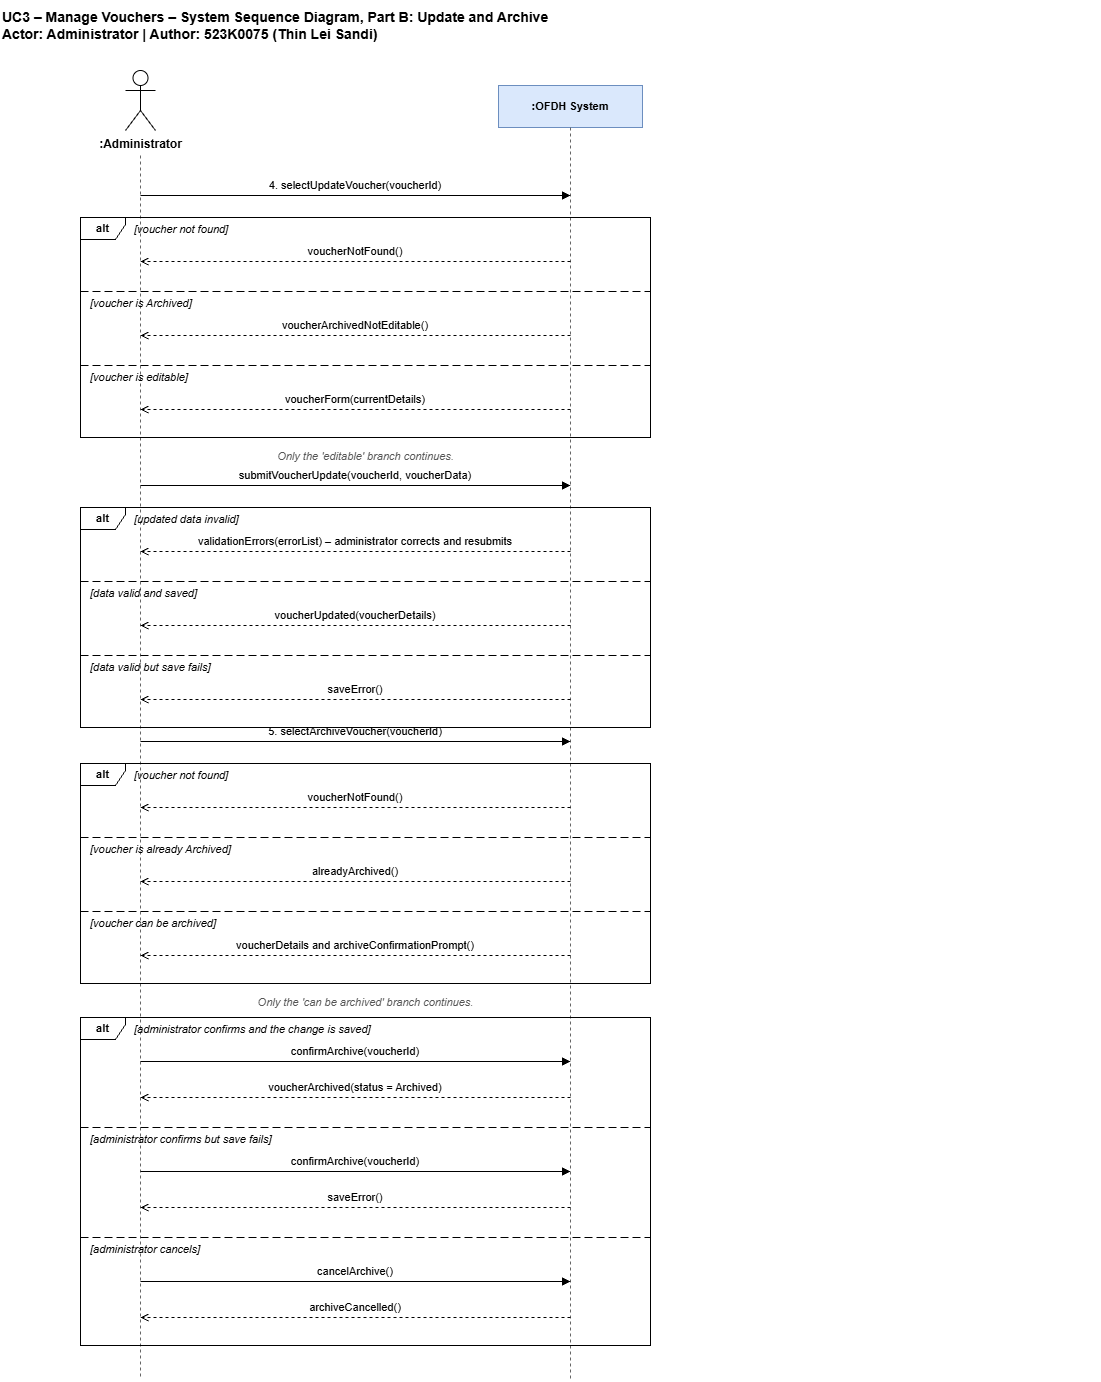

The diagram above was exported from draw.io. Its source (the exported page's mxGraphModel, read from the mxfile embedded in the PNG):
<mxGraphModel dx="1407" dy="3226" grid="1" gridSize="10" guides="1" tooltips="1" connect="1" arrows="1" fold="1" page="1" pageScale="1" pageWidth="1654" pageHeight="2339" math="0" shadow="0">
  <root>
    <mxCell id="0" />
    <mxCell id="1" parent="0" />
    <mxCell id="h_admin" parent="1" style="shape=umlActor;verticalLabelPosition=bottom;verticalAlign=top;html=1;fontSize=12;fontStyle=1;" value=":Administrator" vertex="1">
      <mxGeometry height="60" width="30" x="185" as="geometry" />
    </mxCell>
    <mxCell id="ll_admin" edge="1" parent="1" style="html=1;endArrow=none;dashed=1;strokeColor=#666666;" value="">
      <mxGeometry relative="1" as="geometry">
        <mxPoint x="200" y="85" as="sourcePoint" />
        <mxPoint x="200" y="1309" as="targetPoint" />
      </mxGeometry>
    </mxCell>
    <mxCell id="h_sys" parent="1" style="rounded=0;whiteSpace=wrap;html=1;fontSize=11;fontStyle=1;fillColor=#dae8fc;strokeColor=#6c8ebf;" value=":OFDH System" vertex="1">
      <mxGeometry height="42" width="144" x="558" y="15" as="geometry" />
    </mxCell>
    <mxCell id="ll_sys" edge="1" parent="1" style="html=1;endArrow=none;dashed=1;strokeColor=#666666;" value="">
      <mxGeometry relative="1" as="geometry">
        <mxPoint x="630" y="57" as="sourcePoint" />
        <mxPoint x="630" y="1309" as="targetPoint" />
      </mxGeometry>
    </mxCell>
    <mxCell id="title" parent="1" style="text;html=1;align=left;verticalAlign=middle;fontSize=14;fontStyle=1;" value="UC3 – Manage Vouchers – System Sequence Diagram, Part B: Update and Archive&#10;Actor: Administrator | Author: 523K0075 (Thin Lei Sandi)" vertex="1">
      <mxGeometry height="50" width="1100" x="60" y="-70" as="geometry" />
    </mxCell>
    <mxCell id="l1" edge="1" parent="1" style="html=1;endArrow=block;endFill=1;" value="">
      <mxGeometry relative="1" as="geometry">
        <mxPoint x="200" y="125" as="sourcePoint" />
        <mxPoint x="630" y="125" as="targetPoint" />
      </mxGeometry>
    </mxCell>
    <mxCell id="t2" parent="1" style="text;html=1;verticalAlign=middle;fontSize=11;align=center;verticalAlign=bottom;whiteSpace=wrap;" value="4. selectUpdateVoucher(voucherId)" vertex="1">
      <mxGeometry height="22" width="420" x="205" y="102" as="geometry" />
    </mxCell>
    <mxCell id="t3" parent="1" style="text;html=1;verticalAlign=middle;fontSize=11;align=left;fontStyle=2;" value="[voucher not found]" vertex="1">
      <mxGeometry height="20" width="520" x="192" y="149" as="geometry" />
    </mxCell>
    <mxCell id="l4" edge="1" parent="1" style="html=1;endArrow=open;endFill=0;dashed=1;" value="">
      <mxGeometry relative="1" as="geometry">
        <mxPoint x="630" y="191" as="sourcePoint" />
        <mxPoint x="200" y="191" as="targetPoint" />
      </mxGeometry>
    </mxCell>
    <mxCell id="t5" parent="1" style="text;html=1;verticalAlign=middle;fontSize=11;align=center;verticalAlign=bottom;whiteSpace=wrap;" value="voucherNotFound()" vertex="1">
      <mxGeometry height="22" width="420" x="205" y="168" as="geometry" />
    </mxCell>
    <mxCell id="l6" edge="1" parent="1" style="html=1;endArrow=none;dashed=1;dashPattern=8 4;" value="">
      <mxGeometry relative="1" as="geometry">
        <mxPoint x="140" y="221" as="sourcePoint" />
        <mxPoint x="710" y="221" as="targetPoint" />
      </mxGeometry>
    </mxCell>
    <mxCell id="t7" parent="1" style="text;html=1;verticalAlign=middle;fontSize=11;align=left;fontStyle=2;" value="[voucher is Archived]" vertex="1">
      <mxGeometry height="20" width="520" x="148" y="223" as="geometry" />
    </mxCell>
    <mxCell id="l8" edge="1" parent="1" style="html=1;endArrow=open;endFill=0;dashed=1;" value="">
      <mxGeometry relative="1" as="geometry">
        <mxPoint x="630" y="265" as="sourcePoint" />
        <mxPoint x="200" y="265" as="targetPoint" />
      </mxGeometry>
    </mxCell>
    <mxCell id="t9" parent="1" style="text;html=1;verticalAlign=middle;fontSize=11;align=center;verticalAlign=bottom;whiteSpace=wrap;" value="voucherArchivedNotEditable()" vertex="1">
      <mxGeometry height="22" width="420" x="205" y="242" as="geometry" />
    </mxCell>
    <mxCell id="l10" edge="1" parent="1" style="html=1;endArrow=none;dashed=1;dashPattern=8 4;" value="">
      <mxGeometry relative="1" as="geometry">
        <mxPoint x="140" y="295" as="sourcePoint" />
        <mxPoint x="710" y="295" as="targetPoint" />
      </mxGeometry>
    </mxCell>
    <mxCell id="t11" parent="1" style="text;html=1;verticalAlign=middle;fontSize=11;align=left;fontStyle=2;" value="[voucher is editable]" vertex="1">
      <mxGeometry height="20" width="520" x="148" y="297" as="geometry" />
    </mxCell>
    <mxCell id="l12" edge="1" parent="1" style="html=1;endArrow=open;endFill=0;dashed=1;" value="">
      <mxGeometry relative="1" as="geometry">
        <mxPoint x="630" y="339" as="sourcePoint" />
        <mxPoint x="200" y="339" as="targetPoint" />
      </mxGeometry>
    </mxCell>
    <mxCell id="t13" parent="1" style="text;html=1;verticalAlign=middle;fontSize=11;align=center;verticalAlign=bottom;whiteSpace=wrap;" value="voucherForm(currentDetails)" vertex="1">
      <mxGeometry height="22" width="420" x="205" y="316" as="geometry" />
    </mxCell>
    <mxCell id="f14" parent="1" style="shape=umlFrame;whiteSpace=wrap;html=1;width=45;height=22;fontSize=11;fontStyle=1;fillColor=none;" value="alt" vertex="1">
      <mxGeometry height="220" width="570" x="140" y="147" as="geometry" />
    </mxCell>
    <mxCell id="t15" parent="1" style="text;html=1;verticalAlign=middle;fontSize=11;align=center;fontStyle=2;fontColor=#555555;" value="Only the 'editable' branch continues." vertex="1">
      <mxGeometry height="22" width="570" x="140" y="375" as="geometry" />
    </mxCell>
    <mxCell id="l16" edge="1" parent="1" style="html=1;endArrow=block;endFill=1;" value="">
      <mxGeometry relative="1" as="geometry">
        <mxPoint x="200" y="415" as="sourcePoint" />
        <mxPoint x="630" y="415" as="targetPoint" />
      </mxGeometry>
    </mxCell>
    <mxCell id="t17" parent="1" style="text;html=1;verticalAlign=middle;fontSize=11;align=center;verticalAlign=bottom;whiteSpace=wrap;" value="submitVoucherUpdate(voucherId, voucherData)" vertex="1">
      <mxGeometry height="22" width="420" x="205" y="392" as="geometry" />
    </mxCell>
    <mxCell id="t18" parent="1" style="text;html=1;verticalAlign=middle;fontSize=11;align=left;fontStyle=2;" value="[updated data invalid]" vertex="1">
      <mxGeometry height="20" width="520" x="192" y="439" as="geometry" />
    </mxCell>
    <mxCell id="l19" edge="1" parent="1" style="html=1;endArrow=open;endFill=0;dashed=1;" value="">
      <mxGeometry relative="1" as="geometry">
        <mxPoint x="630" y="481" as="sourcePoint" />
        <mxPoint x="200" y="481" as="targetPoint" />
      </mxGeometry>
    </mxCell>
    <mxCell id="t20" parent="1" style="text;html=1;verticalAlign=middle;fontSize=11;align=center;verticalAlign=bottom;whiteSpace=wrap;" value="validationErrors(errorList)  – administrator corrects and resubmits" vertex="1">
      <mxGeometry height="22" width="420" x="205" y="458" as="geometry" />
    </mxCell>
    <mxCell id="l21" edge="1" parent="1" style="html=1;endArrow=none;dashed=1;dashPattern=8 4;" value="">
      <mxGeometry relative="1" as="geometry">
        <mxPoint x="140" y="511" as="sourcePoint" />
        <mxPoint x="710" y="511" as="targetPoint" />
      </mxGeometry>
    </mxCell>
    <mxCell id="t22" parent="1" style="text;html=1;verticalAlign=middle;fontSize=11;align=left;fontStyle=2;" value="[data valid and saved]" vertex="1">
      <mxGeometry height="20" width="520" x="148" y="513" as="geometry" />
    </mxCell>
    <mxCell id="l23" edge="1" parent="1" style="html=1;endArrow=open;endFill=0;dashed=1;" value="">
      <mxGeometry relative="1" as="geometry">
        <mxPoint x="630" y="555" as="sourcePoint" />
        <mxPoint x="200" y="555" as="targetPoint" />
      </mxGeometry>
    </mxCell>
    <mxCell id="t24" parent="1" style="text;html=1;verticalAlign=middle;fontSize=11;align=center;verticalAlign=bottom;whiteSpace=wrap;" value="voucherUpdated(voucherDetails)" vertex="1">
      <mxGeometry height="22" width="420" x="205" y="532" as="geometry" />
    </mxCell>
    <mxCell id="l25" edge="1" parent="1" style="html=1;endArrow=none;dashed=1;dashPattern=8 4;" value="">
      <mxGeometry relative="1" as="geometry">
        <mxPoint x="140" y="585" as="sourcePoint" />
        <mxPoint x="710" y="585" as="targetPoint" />
      </mxGeometry>
    </mxCell>
    <mxCell id="t26" parent="1" style="text;html=1;verticalAlign=middle;fontSize=11;align=left;fontStyle=2;" value="[data valid but save fails]" vertex="1">
      <mxGeometry height="20" width="520" x="148" y="587" as="geometry" />
    </mxCell>
    <mxCell id="l27" edge="1" parent="1" style="html=1;endArrow=open;endFill=0;dashed=1;" value="">
      <mxGeometry relative="1" as="geometry">
        <mxPoint x="630" y="629" as="sourcePoint" />
        <mxPoint x="200" y="629" as="targetPoint" />
      </mxGeometry>
    </mxCell>
    <mxCell id="t28" parent="1" style="text;html=1;verticalAlign=middle;fontSize=11;align=center;verticalAlign=bottom;whiteSpace=wrap;" value="saveError()" vertex="1">
      <mxGeometry height="22" width="420" x="205" y="606" as="geometry" />
    </mxCell>
    <mxCell id="f29" parent="1" style="shape=umlFrame;whiteSpace=wrap;html=1;width=45;height=22;fontSize=11;fontStyle=1;fillColor=none;" value="alt" vertex="1">
      <mxGeometry height="220" width="570" x="140" y="437" as="geometry" />
    </mxCell>
    <mxCell id="l30" edge="1" parent="1" style="html=1;endArrow=block;endFill=1;" value="">
      <mxGeometry relative="1" as="geometry">
        <mxPoint x="200" y="671" as="sourcePoint" />
        <mxPoint x="630" y="671" as="targetPoint" />
      </mxGeometry>
    </mxCell>
    <mxCell id="t31" parent="1" style="text;html=1;verticalAlign=middle;fontSize=11;align=center;verticalAlign=bottom;whiteSpace=wrap;" value="5. selectArchiveVoucher(voucherId)" vertex="1">
      <mxGeometry height="22" width="420" x="205" y="648" as="geometry" />
    </mxCell>
    <mxCell id="t32" parent="1" style="text;html=1;verticalAlign=middle;fontSize=11;align=left;fontStyle=2;" value="[voucher not found]" vertex="1">
      <mxGeometry height="20" width="520" x="192" y="695" as="geometry" />
    </mxCell>
    <mxCell id="l33" edge="1" parent="1" style="html=1;endArrow=open;endFill=0;dashed=1;" value="">
      <mxGeometry relative="1" as="geometry">
        <mxPoint x="630" y="737" as="sourcePoint" />
        <mxPoint x="200" y="737" as="targetPoint" />
      </mxGeometry>
    </mxCell>
    <mxCell id="t34" parent="1" style="text;html=1;verticalAlign=middle;fontSize=11;align=center;verticalAlign=bottom;whiteSpace=wrap;" value="voucherNotFound()" vertex="1">
      <mxGeometry height="22" width="420" x="205" y="714" as="geometry" />
    </mxCell>
    <mxCell id="l35" edge="1" parent="1" style="html=1;endArrow=none;dashed=1;dashPattern=8 4;" value="">
      <mxGeometry relative="1" as="geometry">
        <mxPoint x="140" y="767" as="sourcePoint" />
        <mxPoint x="710" y="767" as="targetPoint" />
      </mxGeometry>
    </mxCell>
    <mxCell id="t36" parent="1" style="text;html=1;verticalAlign=middle;fontSize=11;align=left;fontStyle=2;" value="[voucher is already Archived]" vertex="1">
      <mxGeometry height="20" width="520" x="148" y="769" as="geometry" />
    </mxCell>
    <mxCell id="l37" edge="1" parent="1" style="html=1;endArrow=open;endFill=0;dashed=1;" value="">
      <mxGeometry relative="1" as="geometry">
        <mxPoint x="630" y="811" as="sourcePoint" />
        <mxPoint x="200" y="811" as="targetPoint" />
      </mxGeometry>
    </mxCell>
    <mxCell id="t38" parent="1" style="text;html=1;verticalAlign=middle;fontSize=11;align=center;verticalAlign=bottom;whiteSpace=wrap;" value="alreadyArchived()" vertex="1">
      <mxGeometry height="22" width="420" x="205" y="788" as="geometry" />
    </mxCell>
    <mxCell id="l39" edge="1" parent="1" style="html=1;endArrow=none;dashed=1;dashPattern=8 4;" value="">
      <mxGeometry relative="1" as="geometry">
        <mxPoint x="140" y="841" as="sourcePoint" />
        <mxPoint x="710" y="841" as="targetPoint" />
      </mxGeometry>
    </mxCell>
    <mxCell id="t40" parent="1" style="text;html=1;verticalAlign=middle;fontSize=11;align=left;fontStyle=2;" value="[voucher can be archived]" vertex="1">
      <mxGeometry height="20" width="520" x="148" y="843" as="geometry" />
    </mxCell>
    <mxCell id="l41" edge="1" parent="1" style="html=1;endArrow=open;endFill=0;dashed=1;" value="">
      <mxGeometry relative="1" as="geometry">
        <mxPoint x="630" y="885" as="sourcePoint" />
        <mxPoint x="200" y="885" as="targetPoint" />
      </mxGeometry>
    </mxCell>
    <mxCell id="t42" parent="1" style="text;html=1;verticalAlign=middle;fontSize=11;align=center;verticalAlign=bottom;whiteSpace=wrap;" value="voucherDetails and archiveConfirmationPrompt()" vertex="1">
      <mxGeometry height="22" width="420" x="205" y="862" as="geometry" />
    </mxCell>
    <mxCell id="f43" parent="1" style="shape=umlFrame;whiteSpace=wrap;html=1;width=45;height=22;fontSize=11;fontStyle=1;fillColor=none;" value="alt" vertex="1">
      <mxGeometry height="220" width="570" x="140" y="693" as="geometry" />
    </mxCell>
    <mxCell id="t44" parent="1" style="text;html=1;verticalAlign=middle;fontSize=11;align=center;fontStyle=2;fontColor=#555555;" value="Only the 'can be archived' branch continues." vertex="1">
      <mxGeometry height="22" width="570" x="140" y="921" as="geometry" />
    </mxCell>
    <mxCell id="t45" parent="1" style="text;html=1;verticalAlign=middle;fontSize=11;align=left;fontStyle=2;" value="[administrator confirms and the change is saved]" vertex="1">
      <mxGeometry height="20" width="520" x="192" y="949" as="geometry" />
    </mxCell>
    <mxCell id="l46" edge="1" parent="1" style="html=1;endArrow=block;endFill=1;" value="">
      <mxGeometry relative="1" as="geometry">
        <mxPoint x="200" y="991" as="sourcePoint" />
        <mxPoint x="630" y="991" as="targetPoint" />
      </mxGeometry>
    </mxCell>
    <mxCell id="t47" parent="1" style="text;html=1;verticalAlign=middle;fontSize=11;align=center;verticalAlign=bottom;whiteSpace=wrap;" value="confirmArchive(voucherId)" vertex="1">
      <mxGeometry height="22" width="420" x="205" y="968" as="geometry" />
    </mxCell>
    <mxCell id="l48" edge="1" parent="1" style="html=1;endArrow=open;endFill=0;dashed=1;" value="">
      <mxGeometry relative="1" as="geometry">
        <mxPoint x="630" y="1027" as="sourcePoint" />
        <mxPoint x="200" y="1027" as="targetPoint" />
      </mxGeometry>
    </mxCell>
    <mxCell id="t49" parent="1" style="text;html=1;verticalAlign=middle;fontSize=11;align=center;verticalAlign=bottom;whiteSpace=wrap;" value="voucherArchived(status = Archived)" vertex="1">
      <mxGeometry height="22" width="420" x="205" y="1004" as="geometry" />
    </mxCell>
    <mxCell id="l50" edge="1" parent="1" style="html=1;endArrow=none;dashed=1;dashPattern=8 4;" value="">
      <mxGeometry relative="1" as="geometry">
        <mxPoint x="140" y="1057" as="sourcePoint" />
        <mxPoint x="710" y="1057" as="targetPoint" />
      </mxGeometry>
    </mxCell>
    <mxCell id="t51" parent="1" style="text;html=1;verticalAlign=middle;fontSize=11;align=left;fontStyle=2;" value="[administrator confirms but save fails]" vertex="1">
      <mxGeometry height="20" width="520" x="148" y="1059" as="geometry" />
    </mxCell>
    <mxCell id="l52" edge="1" parent="1" style="html=1;endArrow=block;endFill=1;" value="">
      <mxGeometry relative="1" as="geometry">
        <mxPoint x="200" y="1101" as="sourcePoint" />
        <mxPoint x="630" y="1101" as="targetPoint" />
      </mxGeometry>
    </mxCell>
    <mxCell id="t53" parent="1" style="text;html=1;verticalAlign=middle;fontSize=11;align=center;verticalAlign=bottom;whiteSpace=wrap;" value="confirmArchive(voucherId)" vertex="1">
      <mxGeometry height="22" width="420" x="205" y="1078" as="geometry" />
    </mxCell>
    <mxCell id="l54" edge="1" parent="1" style="html=1;endArrow=open;endFill=0;dashed=1;" value="">
      <mxGeometry relative="1" as="geometry">
        <mxPoint x="630" y="1137" as="sourcePoint" />
        <mxPoint x="200" y="1137" as="targetPoint" />
      </mxGeometry>
    </mxCell>
    <mxCell id="t55" parent="1" style="text;html=1;verticalAlign=middle;fontSize=11;align=center;verticalAlign=bottom;whiteSpace=wrap;" value="saveError()" vertex="1">
      <mxGeometry height="22" width="420" x="205" y="1114" as="geometry" />
    </mxCell>
    <mxCell id="l56" edge="1" parent="1" style="html=1;endArrow=none;dashed=1;dashPattern=8 4;" value="">
      <mxGeometry relative="1" as="geometry">
        <mxPoint x="140" y="1167" as="sourcePoint" />
        <mxPoint x="710" y="1167" as="targetPoint" />
      </mxGeometry>
    </mxCell>
    <mxCell id="t57" parent="1" style="text;html=1;verticalAlign=middle;fontSize=11;align=left;fontStyle=2;" value="[administrator cancels]" vertex="1">
      <mxGeometry height="20" width="520" x="148" y="1169" as="geometry" />
    </mxCell>
    <mxCell id="l58" edge="1" parent="1" style="html=1;endArrow=block;endFill=1;" value="">
      <mxGeometry relative="1" as="geometry">
        <mxPoint x="200" y="1211" as="sourcePoint" />
        <mxPoint x="630" y="1211" as="targetPoint" />
      </mxGeometry>
    </mxCell>
    <mxCell id="t59" parent="1" style="text;html=1;verticalAlign=middle;fontSize=11;align=center;verticalAlign=bottom;whiteSpace=wrap;" value="cancelArchive()" vertex="1">
      <mxGeometry height="22" width="420" x="205" y="1188" as="geometry" />
    </mxCell>
    <mxCell id="l60" edge="1" parent="1" style="html=1;endArrow=open;endFill=0;dashed=1;" value="">
      <mxGeometry relative="1" as="geometry">
        <mxPoint x="630" y="1247" as="sourcePoint" />
        <mxPoint x="200" y="1247" as="targetPoint" />
      </mxGeometry>
    </mxCell>
    <mxCell id="t61" parent="1" style="text;html=1;verticalAlign=middle;fontSize=11;align=center;verticalAlign=bottom;whiteSpace=wrap;" value="archiveCancelled()" vertex="1">
      <mxGeometry height="22" width="420" x="205" y="1224" as="geometry" />
    </mxCell>
    <mxCell id="f62" parent="1" style="shape=umlFrame;whiteSpace=wrap;html=1;width=45;height=22;fontSize=11;fontStyle=1;fillColor=none;" value="alt" vertex="1">
      <mxGeometry height="328" width="570" x="140" y="947" as="geometry" />
    </mxCell>
  </root>
</mxGraphModel>